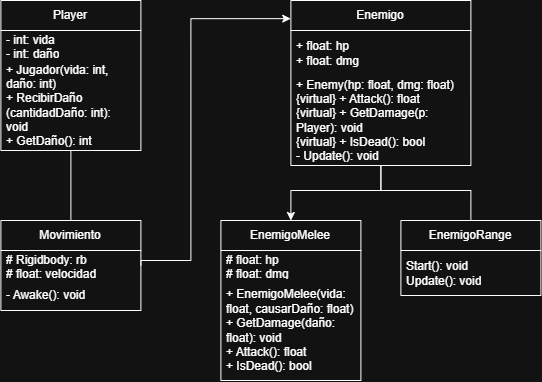

The diagram above was exported from draw.io. Its source (the exported page's mxGraphModel, read from the mxfile embedded in the PNG):
<mxGraphModel dx="858" dy="468" grid="1" gridSize="10" guides="1" tooltips="1" connect="1" arrows="1" fold="1" page="1" pageScale="1" pageWidth="827" pageHeight="1169" math="0" shadow="0">
  <root>
    <mxCell id="0" />
    <mxCell id="1" parent="0" />
    <mxCell id="O_RdnvsSsWhdI6peqqNU-1" parent="1" style="swimlane;fontStyle=0;childLayout=stackLayout;horizontal=1;startSize=30;horizontalStack=0;resizeParent=1;resizeParentMax=0;resizeLast=0;collapsible=1;marginBottom=0;whiteSpace=wrap;html=1;" value="Player" vertex="1">
      <mxGeometry height="150" width="140" x="130" y="60" as="geometry">
        <mxRectangle height="30" width="70" x="130" y="90" as="alternateBounds" />
      </mxGeometry>
    </mxCell>
    <mxCell id="O_RdnvsSsWhdI6peqqNU-2" parent="O_RdnvsSsWhdI6peqqNU-1" style="text;strokeColor=none;fillColor=none;align=left;verticalAlign=middle;spacingLeft=4;spacingRight=4;overflow=hidden;points=[[0,0.5],[1,0.5]];portConstraint=eastwest;rotatable=0;whiteSpace=wrap;html=1;" value="- int: vida&lt;div&gt;- int: daño&lt;/div&gt;" vertex="1">
      <mxGeometry height="30" width="140" y="30" as="geometry" />
    </mxCell>
    <mxCell id="O_RdnvsSsWhdI6peqqNU-3" parent="O_RdnvsSsWhdI6peqqNU-1" style="text;strokeColor=none;fillColor=none;align=left;verticalAlign=middle;spacingLeft=4;spacingRight=4;overflow=hidden;points=[[0,0.5],[1,0.5]];portConstraint=eastwest;rotatable=0;whiteSpace=wrap;html=1;" value="+ Jugador(vida: int, daño: int)&lt;div&gt;+ RecibirDaño (cantidadDaño: int): void&lt;/div&gt;&lt;div&gt;+ GetDaño(): int&lt;/div&gt;" vertex="1">
      <mxGeometry height="90" width="140" y="60" as="geometry" />
    </mxCell>
    <mxCell id="O_RdnvsSsWhdI6peqqNU-25" edge="1" parent="1" source="O_RdnvsSsWhdI6peqqNU-5" style="edgeStyle=orthogonalEdgeStyle;rounded=0;orthogonalLoop=1;jettySize=auto;html=1;exitX=0.5;exitY=1;exitDx=0;exitDy=0;" target="O_RdnvsSsWhdI6peqqNU-10">
      <mxGeometry relative="1" as="geometry">
        <Array as="points">
          <mxPoint x="510" y="250.01" />
          <mxPoint x="420" y="250.01" />
        </Array>
      </mxGeometry>
    </mxCell>
    <mxCell id="O_RdnvsSsWhdI6peqqNU-5" parent="1" style="swimlane;fontStyle=0;childLayout=stackLayout;horizontal=1;startSize=30;horizontalStack=0;resizeParent=1;resizeParentMax=0;resizeLast=0;collapsible=1;marginBottom=0;whiteSpace=wrap;html=1;" value="Enemigo" vertex="1">
      <mxGeometry height="165" width="180" x="420" y="60" as="geometry" />
    </mxCell>
    <mxCell id="O_RdnvsSsWhdI6peqqNU-6" parent="O_RdnvsSsWhdI6peqqNU-5" style="text;strokeColor=none;fillColor=none;align=left;verticalAlign=middle;spacingLeft=4;spacingRight=4;overflow=hidden;points=[[0,0.5],[1,0.5]];portConstraint=eastwest;rotatable=0;whiteSpace=wrap;html=1;" value="+ float: hp&lt;div&gt;+ float: dmg&lt;/div&gt;" vertex="1">
      <mxGeometry height="45" width="180" y="30" as="geometry" />
    </mxCell>
    <mxCell id="O_RdnvsSsWhdI6peqqNU-7" parent="O_RdnvsSsWhdI6peqqNU-5" style="text;strokeColor=none;fillColor=none;align=left;verticalAlign=middle;spacingLeft=4;spacingRight=4;overflow=hidden;points=[[0,0.5],[1,0.5]];portConstraint=eastwest;rotatable=0;whiteSpace=wrap;html=1;" value="+ Enemy(hp: float, dmg: float)&lt;div&gt;{virtual} + Attack(): float&lt;/div&gt;&lt;div&gt;{virtual} + GetDamage(p: Player): void&lt;/div&gt;&lt;div&gt;{virtual} + IsDead(): bool&lt;/div&gt;&lt;div&gt;- Update(): void&lt;/div&gt;" vertex="1">
      <mxGeometry height="90" width="180" y="75" as="geometry" />
    </mxCell>
    <mxCell id="O_RdnvsSsWhdI6peqqNU-10" parent="1" style="swimlane;fontStyle=0;childLayout=stackLayout;horizontal=1;startSize=30;horizontalStack=0;resizeParent=1;resizeParentMax=0;resizeLast=0;collapsible=1;marginBottom=0;whiteSpace=wrap;html=1;" value="EnemigoMelee" vertex="1">
      <mxGeometry height="160" width="140" x="350" y="280" as="geometry" />
    </mxCell>
    <mxCell id="O_RdnvsSsWhdI6peqqNU-11" parent="O_RdnvsSsWhdI6peqqNU-10" style="text;strokeColor=none;fillColor=none;align=left;verticalAlign=middle;spacingLeft=4;spacingRight=4;overflow=hidden;points=[[0,0.5],[1,0.5]];portConstraint=eastwest;rotatable=0;whiteSpace=wrap;html=1;" value="# float: hp&lt;div&gt;# float: dmg&lt;/div&gt;" vertex="1">
      <mxGeometry height="30" width="140" y="30" as="geometry" />
    </mxCell>
    <mxCell id="O_RdnvsSsWhdI6peqqNU-12" parent="O_RdnvsSsWhdI6peqqNU-10" style="text;strokeColor=none;fillColor=none;align=left;verticalAlign=middle;spacingLeft=4;spacingRight=4;overflow=hidden;points=[[0,0.5],[1,0.5]];portConstraint=eastwest;rotatable=0;whiteSpace=wrap;html=1;" value="+ EnemigoMelee(vida: float, causarDaño: float)&lt;div&gt;+ GetDamage(daño: float): void&lt;/div&gt;&lt;div&gt;+ Attack(): float&lt;/div&gt;&lt;div&gt;+ IsDead(): bool&lt;/div&gt;" vertex="1">
      <mxGeometry height="100" width="140" y="60" as="geometry" />
    </mxCell>
    <mxCell id="O_RdnvsSsWhdI6peqqNU-15" parent="1" style="swimlane;fontStyle=0;childLayout=stackLayout;horizontal=1;startSize=30;horizontalStack=0;resizeParent=1;resizeParentMax=0;resizeLast=0;collapsible=1;marginBottom=0;whiteSpace=wrap;html=1;" value="EnemigoRange" vertex="1">
      <mxGeometry height="75" width="140" x="530" y="280" as="geometry" />
    </mxCell>
    <mxCell id="O_RdnvsSsWhdI6peqqNU-16" parent="O_RdnvsSsWhdI6peqqNU-15" style="text;strokeColor=none;fillColor=none;align=left;verticalAlign=middle;spacingLeft=4;spacingRight=4;overflow=hidden;points=[[0,0.5],[1,0.5]];portConstraint=eastwest;rotatable=0;whiteSpace=wrap;html=1;" value="Start(): void&lt;div&gt;Update(): void&lt;/div&gt;" vertex="1">
      <mxGeometry height="45" width="140" y="30" as="geometry" />
    </mxCell>
    <mxCell id="O_RdnvsSsWhdI6peqqNU-26" parent="1" style="swimlane;fontStyle=0;childLayout=stackLayout;horizontal=1;startSize=30;horizontalStack=0;resizeParent=1;resizeParentMax=0;resizeLast=0;collapsible=1;marginBottom=0;whiteSpace=wrap;html=1;" value="Movimiento" vertex="1">
      <mxGeometry height="90" width="140" x="130" y="280" as="geometry" />
    </mxCell>
    <mxCell id="O_RdnvsSsWhdI6peqqNU-27" parent="O_RdnvsSsWhdI6peqqNU-26" style="text;strokeColor=none;fillColor=none;align=left;verticalAlign=middle;spacingLeft=4;spacingRight=4;overflow=hidden;points=[[0,0.5],[1,0.5]];portConstraint=eastwest;rotatable=0;whiteSpace=wrap;html=1;" value="# Rigidbody: rb&lt;div&gt;# float: velocidad&lt;/div&gt;" vertex="1">
      <mxGeometry height="30" width="140" y="30" as="geometry" />
    </mxCell>
    <mxCell id="O_RdnvsSsWhdI6peqqNU-28" parent="O_RdnvsSsWhdI6peqqNU-26" style="text;strokeColor=none;fillColor=none;align=left;verticalAlign=middle;spacingLeft=4;spacingRight=4;overflow=hidden;points=[[0,0.5],[1,0.5]];portConstraint=eastwest;rotatable=0;whiteSpace=wrap;html=1;" value="- Awake(): void" vertex="1">
      <mxGeometry height="30" width="140" y="60" as="geometry" />
    </mxCell>
    <mxCell id="O_RdnvsSsWhdI6peqqNU-31" edge="1" parent="1" source="O_RdnvsSsWhdI6peqqNU-1" style="endArrow=none;html=1;rounded=0;exitX=0.5;exitY=1;exitDx=0;exitDy=0;entryX=0.5;entryY=0;entryDx=0;entryDy=0;" target="O_RdnvsSsWhdI6peqqNU-26" value="">
      <mxGeometry height="50" relative="1" width="50" as="geometry">
        <mxPoint x="330" y="250" as="sourcePoint" />
        <mxPoint x="380" y="200" as="targetPoint" />
      </mxGeometry>
    </mxCell>
    <mxCell id="O_RdnvsSsWhdI6peqqNU-35" edge="1" parent="1" source="O_RdnvsSsWhdI6peqqNU-26" style="edgeStyle=orthogonalEdgeStyle;rounded=0;orthogonalLoop=1;jettySize=auto;html=1;exitX=1;exitY=0.5;exitDx=0;exitDy=0;entryX=-0.001;entryY=0.11;entryDx=0;entryDy=0;entryPerimeter=0;" target="O_RdnvsSsWhdI6peqqNU-5">
      <mxGeometry relative="1" as="geometry">
        <Array as="points">
          <mxPoint x="270.04" y="320" />
          <mxPoint x="320.04" y="320" />
          <mxPoint x="320.04" y="78.22" />
        </Array>
        <mxPoint x="330" y="120" as="targetPoint" />
      </mxGeometry>
    </mxCell>
    <mxCell id="O_RdnvsSsWhdI6peqqNU-36" edge="1" parent="1" source="O_RdnvsSsWhdI6peqqNU-5" style="endArrow=none;html=1;rounded=0;exitX=0.5;exitY=1;exitDx=0;exitDy=0;entryX=0.5;entryY=0;entryDx=0;entryDy=0;" target="O_RdnvsSsWhdI6peqqNU-15" value="">
      <mxGeometry height="50" relative="1" width="50" as="geometry">
        <Array as="points">
          <mxPoint x="510" y="250" />
          <mxPoint x="600" y="250" />
        </Array>
        <mxPoint x="639.9999999999999" y="199.99999999999994" as="sourcePoint" />
        <mxPoint x="730" y="255" as="targetPoint" />
      </mxGeometry>
    </mxCell>
  </root>
</mxGraphModel>